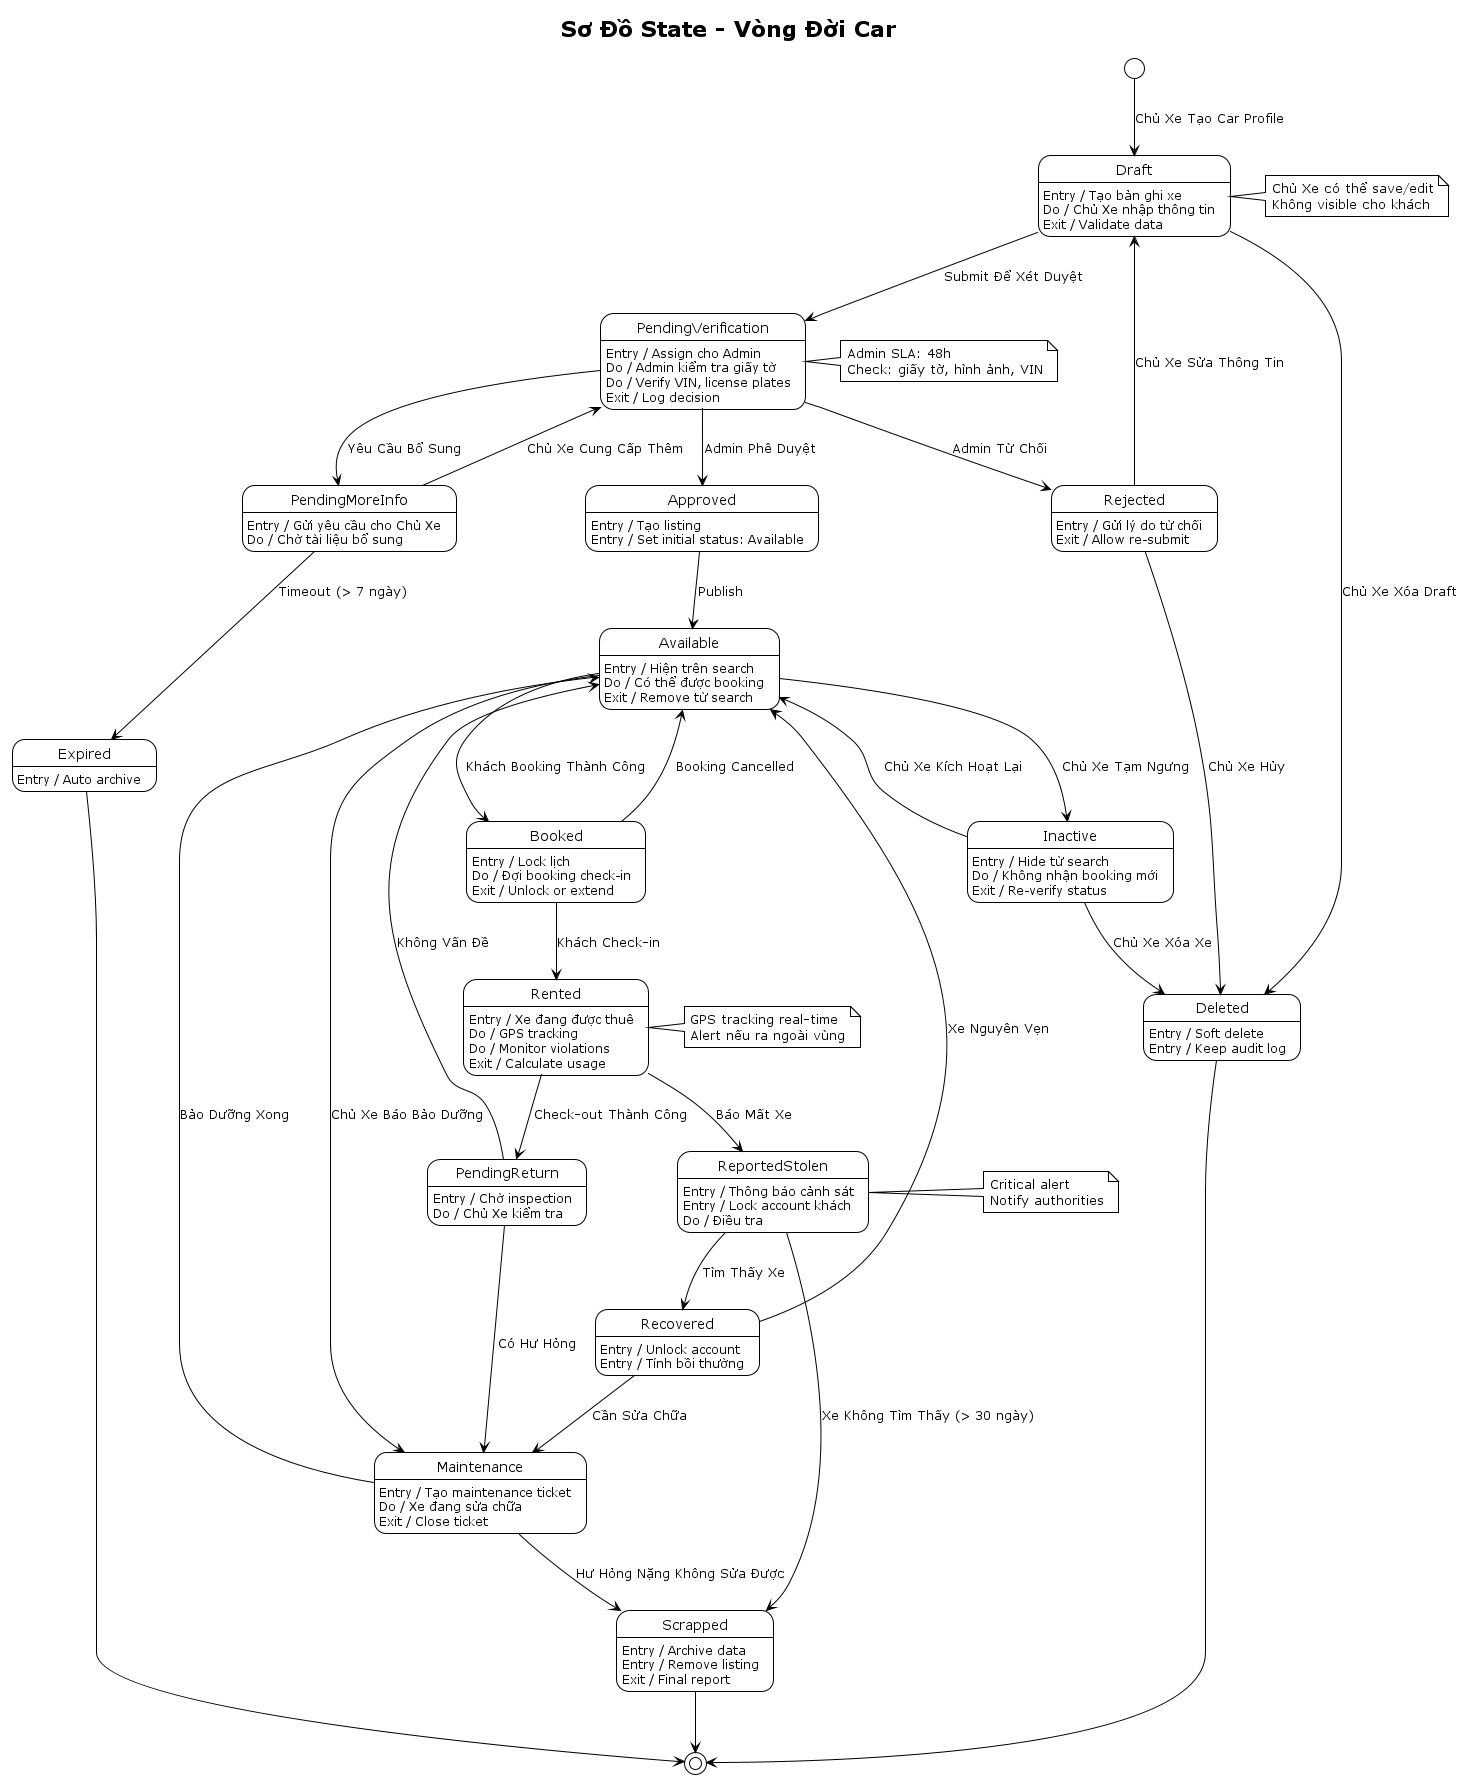

The diagram above was rendered by PlantUML. Its source (embedded in the PNG):
@startuml StateMachine-Car
!theme plain

title Sơ Đồ State - Vòng Đời Car

[*] --> Draft : Chủ Xe Tạo Car Profile

state Draft {
    Draft : Entry / Tạo bản ghi xe
    Draft : Do / Chủ Xe nhập thông tin
    Draft : Exit / Validate data
}

Draft --> PendingVerification : Submit Để Xét Duyệt
Draft --> Deleted : Chủ Xe Xóa Draft

state PendingVerification {
    PendingVerification : Entry / Assign cho Admin
    PendingVerification : Do / Admin kiểm tra giấy tờ
    PendingVerification : Do / Verify VIN, license plates
    PendingVerification : Exit / Log decision
}

PendingVerification --> Approved : Admin Phê Duyệt
PendingVerification --> Rejected : Admin Từ Chối
PendingVerification --> PendingMoreInfo : Yêu Cầu Bổ Sung

state PendingMoreInfo {
    PendingMoreInfo : Entry / Gửi yêu cầu cho Chủ Xe
    PendingMoreInfo : Do / Chờ tài liệu bổ sung
}

PendingMoreInfo --> PendingVerification : Chủ Xe Cung Cấp Thêm
PendingMoreInfo --> Expired : Timeout (> 7 ngày)

state Approved {
    Approved : Entry / Tạo listing
    Approved : Entry / Set initial status: Available
}

Approved --> Available : Publish

state Available {
    Available : Entry / Hiện trên search
    Available : Do / Có thể được booking
    Available : Exit / Remove từ search
}

Available --> Booked : Khách Booking Thành Công
Available --> Maintenance : Chủ Xe Báo Bảo Dưỡng
Available --> Inactive : Chủ Xe Tạm Ngưng

state Booked {
    Booked : Entry / Lock lịch
    Booked : Do / Đợi booking check-in
    Booked : Exit / Unlock or extend
}

Booked --> Rented : Khách Check-in
Booked --> Available : Booking Cancelled

state Rented {
    Rented : Entry / Xe đang được thuê
    Rented : Do / GPS tracking
    Rented : Do / Monitor violations
    Rented : Exit / Calculate usage
}

Rented --> PendingReturn : Check-out Thành Công
Rented --> ReportedStolen : Báo Mất Xe

state PendingReturn {
    PendingReturn : Entry / Chờ inspection
    PendingReturn : Do / Chủ Xe kiểm tra
}

PendingReturn --> Available : Không Vấn Đề
PendingReturn --> Maintenance : Có Hư Hỏng

state Maintenance {
    Maintenance : Entry / Tạo maintenance ticket
    Maintenance : Do / Xe đang sửa chữa
    Maintenance : Exit / Close ticket
}

Maintenance --> Available : Bảo Dưỡng Xong
Maintenance --> Scrapped : Hư Hỏng Nặng Không Sửa Được

state Inactive {
    Inactive : Entry / Hide từ search
    Inactive : Do / Không nhận booking mới
    Inactive : Exit / Re-verify status
}

Inactive --> Available : Chủ Xe Kích Hoạt Lại
Inactive --> Deleted : Chủ Xe Xóa Xe

state ReportedStolen {
    ReportedStolen : Entry / Thông báo cảnh sát
    ReportedStolen : Entry / Lock account khách
    ReportedStolen : Do / Điều tra
}

ReportedStolen --> Recovered : Tìm Thấy Xe
ReportedStolen --> Scrapped : Xe Không Tìm Thấy (> 30 ngày)

state Recovered {
    Recovered : Entry / Unlock account
    Recovered : Entry / Tính bồi thường
}

Recovered --> Maintenance : Cần Sửa Chữa
Recovered --> Available : Xe Nguyên Vẹn

state Rejected {
    Rejected : Entry / Gửi lý do từ chối
    Rejected : Exit / Allow re-submit
}

Rejected --> Draft : Chủ Xe Sửa Thông Tin
Rejected --> Deleted : Chủ Xe Hủy

state Scrapped {
    Scrapped : Entry / Archive data
    Scrapped : Entry / Remove listing
    Scrapped : Exit / Final report
}

Scrapped --> [*]

state Deleted {
    Deleted : Entry / Soft delete
    Deleted : Entry / Keep audit log
}

Deleted --> [*]

state Expired {
    Expired : Entry / Auto archive
}

Expired --> [*]

note right of Draft
  Chủ Xe có thể save/edit
  Không visible cho khách
end note

note right of PendingVerification
  Admin SLA: 48h
  Check: giấy tờ, hình ảnh, VIN
end note

note right of Rented
  GPS tracking real-time
  Alert nếu ra ngoài vùng
end note

note right of ReportedStolen
  Critical alert
  Notify authorities
end note

@enduml